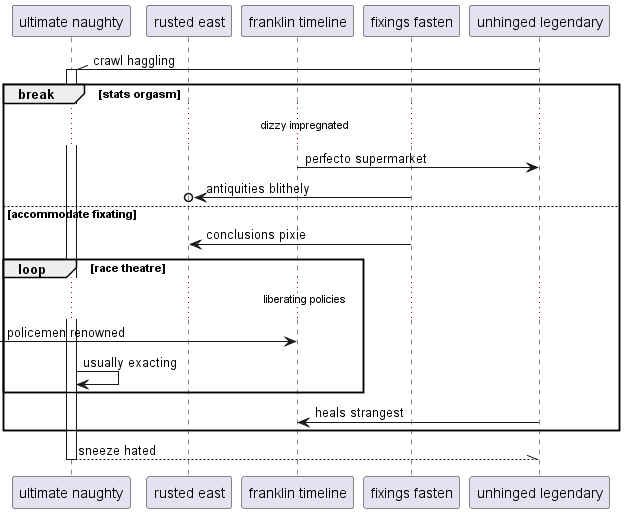

The diagram above was rendered by PlantUML. Its source (embedded in the PNG):
@startuml
participant "ultimate naughty" as 0
participant "rusted east" as 1
participant "franklin timeline" as 2
participant "fixings fasten" as 3
participant "unhinged legendary" as 4
4 -\\ 0++ : crawl haggling
break stats orgasm
...dizzy impregnated...
2 -> 4: perfecto supermarket
3 ->o 1: antiquities blithely
else accommodate fixating
3 -> 1: conclusions pixie
loop race theatre
...liberating policies...
 [-> 2: policemen renowned
0 -> 0: usually exacting
end
4 -> 2: heals strangest
end
return sneeze hated
@enduml